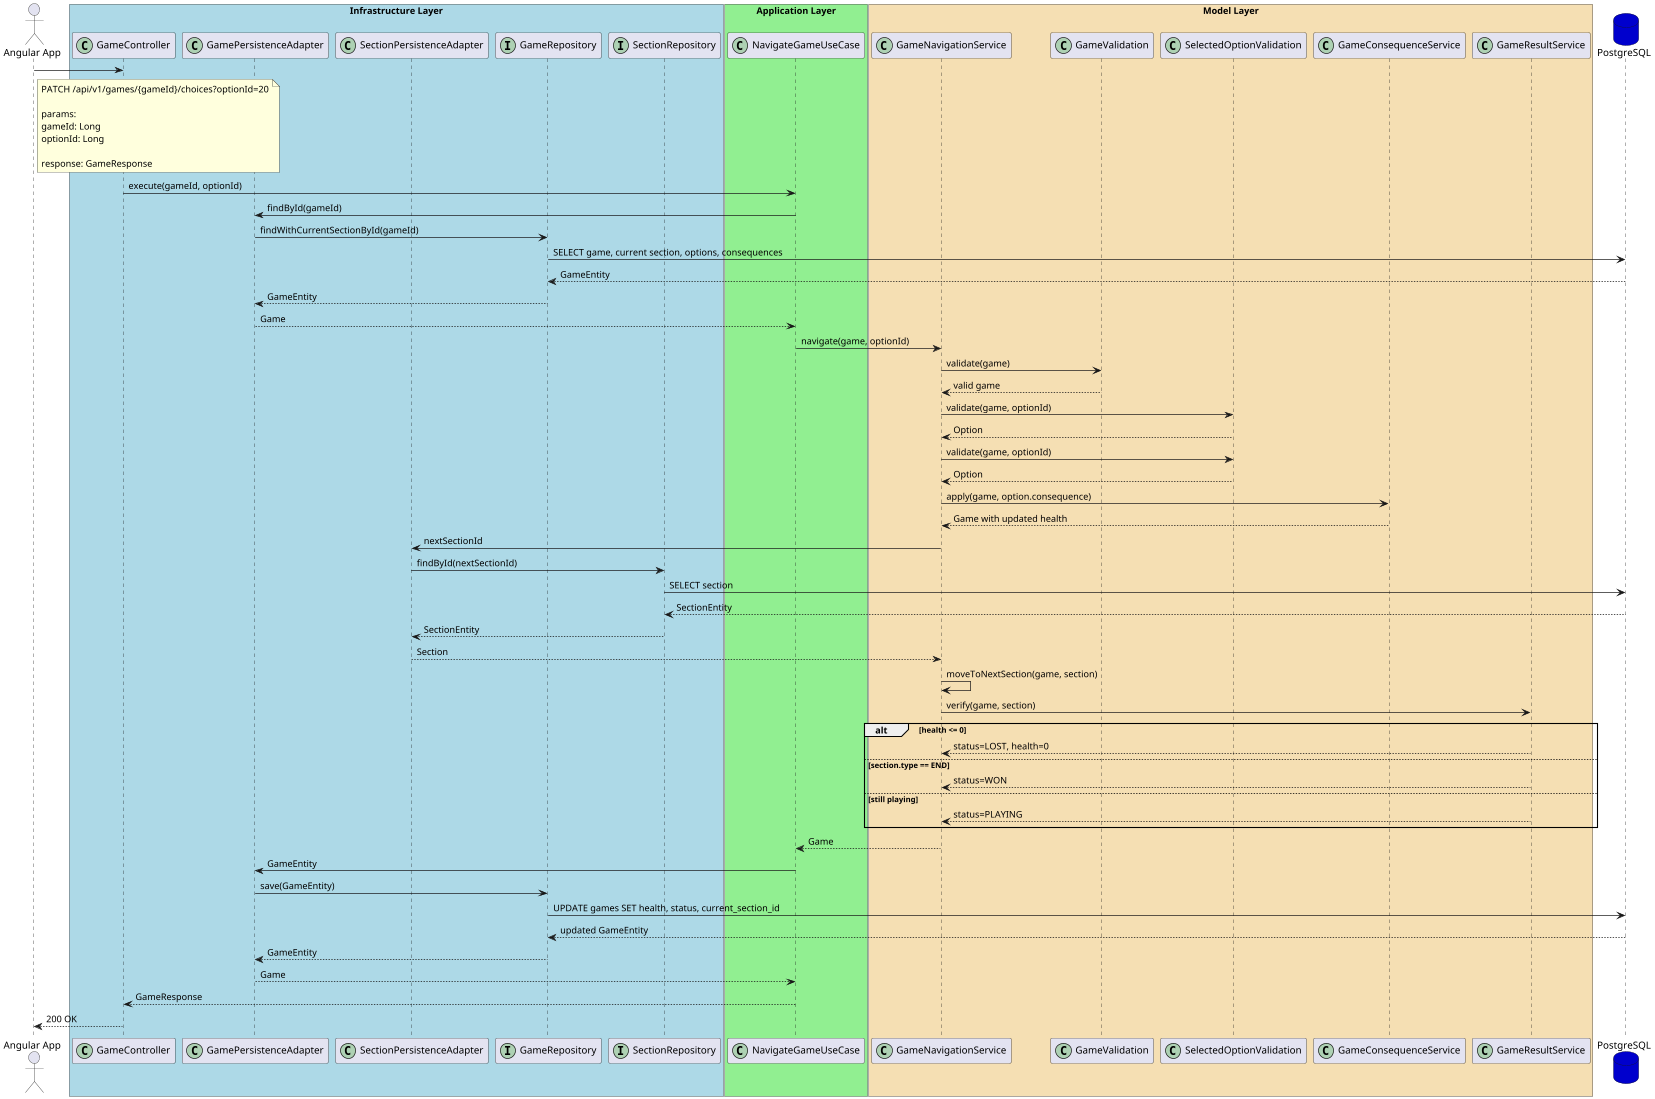

The diagram above was rendered by PlantUML. Its source (embedded in the PNG):
@startuml
actor user as "Angular App"

box "Infrastructure Layer" #LightBlue
participant "GameController" as controller <<(C,#ADD1B2)>>
participant "GamePersistenceAdapter" as gameAdapter <<(C,#ADD1B2)>>
participant "SectionPersistenceAdapter" as sectionAdapter <<(C,#ADD1B2)>>
participant "GameRepository" as gameRepo <<(I,#ADD1B2)>>
participant "SectionRepository" as sectionRepo <<(I,#ADD1B2)>>
end box

box "Application Layer" #LightGreen
participant "NavigateGameUseCase" as usecase <<(C,#ADD1B2)>>
end box

box "Model Layer" #Wheat
participant "GameNavigationService" as navigation <<(C,#ADD1B2)>>
participant "GameValidation" as gameValidation <<(C,#ADD1B2)>>
participant "SelectedOptionValidation" as optionValidation <<(C,#ADD1B2)>>
participant "GameConsequenceService" as consequence <<(C,#ADD1B2)>>
participant "GameResultService" as result <<(C,#ADD1B2)>>
end box

database "PostgreSQL" as db #MediumBlue

user -> controller

note right user
PATCH /api/v1/games/{gameId}/choices?optionId=20

params:
gameId: Long
optionId: Long

response: GameResponse
end note

controller -> usecase : execute(gameId, optionId)

usecase -> gameAdapter : findById(gameId)
gameAdapter -> gameRepo : findWithCurrentSectionById(gameId)
gameRepo -> db : SELECT game, current section, options, consequences
db --> gameRepo : GameEntity
gameRepo --> gameAdapter : GameEntity
gameAdapter --> usecase : Game

usecase -> navigation : navigate(game, optionId)

navigation -> gameValidation : validate(game)
gameValidation --> navigation : valid game

navigation -> optionValidation : validate(game, optionId)
optionValidation --> navigation : Option

navigation -> optionValidation : validate(game, optionId)
optionValidation --> navigation : Option

navigation -> consequence : apply(game, option.consequence)
consequence --> navigation : Game with updated health

navigation -> sectionAdapter : nextSectionId
sectionAdapter -> sectionRepo : findById(nextSectionId)
sectionRepo -> db : SELECT section
db --> sectionRepo : SectionEntity
sectionRepo --> sectionAdapter : SectionEntity
sectionAdapter --> navigation : Section

navigation -> navigation : moveToNextSection(game, section)

navigation -> result : verify(game, section)

alt health <= 0
    result --> navigation : status=LOST, health=0
else section.type == END
    result --> navigation : status=WON
else still playing
    result --> navigation : status=PLAYING
end

navigation --> usecase : Game

usecase -> gameAdapter : GameEntity
gameAdapter -> gameRepo : save(GameEntity)
gameRepo -> db : UPDATE games SET health, status, current_section_id
db --> gameRepo : updated GameEntity
gameRepo --> gameAdapter : GameEntity
gameAdapter --> usecase : Game

usecase --> controller : GameResponse
controller --> user : 200 OK

@enduml